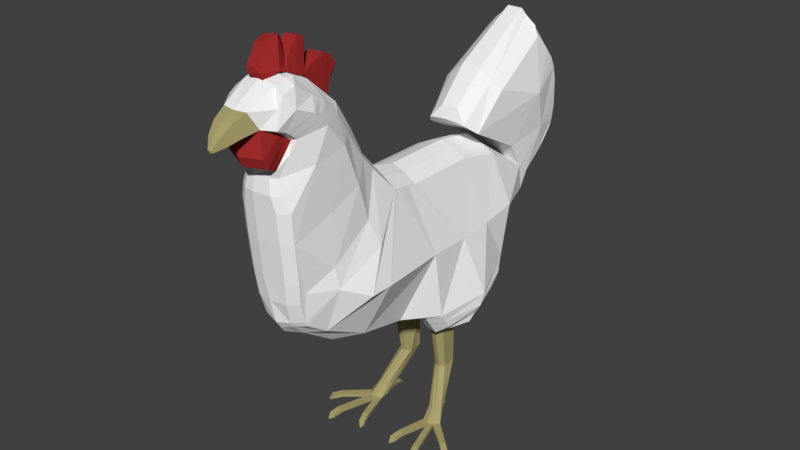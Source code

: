 # Source: chicken_model_white_FIXED.blend  (saved by Blender 2.79.0; exported with 4.5.12 LTS)
import bpy
from mathutils import Matrix  # noqa: F401  (used for matrix-valued properties, if any)

bpy.ops.wm.read_factory_settings(use_empty=True)
scene = bpy.context.scene
scene.name = 'Scene'

# ---- collections
col_collection_1 = bpy.data.collections.new('Collection 1'); scene.collection.children.link(col_collection_1)

# ---- materials (node trees are filled in below, after node groups)
mat_material_001 = bpy.data.materials.new('Material.001')
mat_material_001.alpha_threshold = 0.0
mat_material_001.use_transparent_shadow = False
mat_material_001.diffuse_color = (0.9054, 0.9054, 0.9054, 1.0)
mat_material_001.roughness = 0.5
mat_beak_and_legs = bpy.data.materials.new('beak and legs')
mat_beak_and_legs.alpha_threshold = 0.0
mat_beak_and_legs.use_transparent_shadow = False
mat_beak_and_legs.diffuse_color = (0.4116, 0.3663, 0.1611, 1.0)
mat_beak_and_legs.roughness = 0.5
mat_red_001 = bpy.data.materials.new('red.001')
mat_red_001.alpha_threshold = 0.0
mat_red_001.use_transparent_shadow = False
mat_red_001.diffuse_color = (0.3763, 0.02719, 0.02811, 1.0)
mat_red_001.roughness = 0.5

# ---- material node trees

# ---- world
world_world = bpy.data.worlds.new('World'); scene.world = world_world
world_world.color = (0.05088, 0.05088, 0.05088)
world_world.use_sun_shadow = False
world_world.sun_shadow_jitter_overblur = 0.0
world_world.cycles.sampling_method = 'MANUAL'

# ---- meshes
me_plane = bpy.data.meshes.new('Plane')
me_plane.from_pydata([(-2.836, -1.916, -0.6166), (-2.453, -0.1051, -0.7556), (2.364, -8.93, -2.359), (-2.453, 4.158, -0.753), (-1.996, 6.58, -0.5953), (-4.071, -9.045, -0.8073), (-2.595, -0.686, -0.7469), (5.651, 0.2367, -0.8791), (-4.037, 4.68, -1.272), (-0.309, 9.304, -0.5572), (-6.041, 6.853, -1.084), (-7.425, 11.69, -2.432), (-6.224, 12.37, -0.9215), (-3.183, 13.09, -1.614), (-3.183, 13.11, -2.432), (-1.079, 11.93, -0.8956), (0.6014, 10.35, -1.039), (-0.2322, 11.18, -0.9472), (-0.2322, 11.35, -1.627), (0.6014, 10.53, -1.65), (-1.939, 12.61, -0.898), (-1.939, 12.78, -1.621), (-1.079, 12.1, -1.619), (-3.183, 12.91, -0.9014), (-4.81, 12.84, -0.909), (-4.81, 13.01, -1.606), (-7.425, 11.49, -1.007), (-7.425, 11.67, -1.64), (-6.224, 12.54, -1.609), (-8.263, 11.12, -1.676), (-8.501, 11.02, -1.676), (-8.263, 11.06, -1.386), (-6.224, 12.47, -1.266), (-7.425, 11.6, -1.322), (-6.825, 12.1, -1.617), (-6.825, 11.93, -0.9463), (-1.509, 11.89, -0.5092), (-8.501, 11.04, -1.965), (-6.825, 12.13, -1.952), (-3.997, 13.07, -1.954), (-3.997, 12.5, -0.5096), (1.265, 9.627, -0.6331), (-4.82, 4.89, -2.935), (-6.681, 6.807, -3.027), (-9.122, 10.83, -2.898), (-8.026, 11.16, -1.375), (-2.836, -1.916, -4.25), (1.51, -5.092, -5.504), (-2.453, -0.1, -4.056), (1.47, 2.699, -5.287), (-2.453, 4.158, -4.057), (-1.996, 6.58, -4.225), (1.324, 4.79, -5.287), (1.265, 9.627, -4.23), (0.7378, -6.37, -5.071), (3.188, -6.996, -4.076), (-6.143, -7.594, -4.32), (-2.78, -1.618, -4.208), (1.482, -3.786, -5.539), (1.47, 0.1886, -5.287), (-2.595, -0.6798, -4.073), (5.45, 0.6799, -5.071), (1.025, 6.994, -5.287), (2.507, 8.574, -4.133), (4.573, -4.321, -4.199), (3.979, 6.304, -5.296), (5.317, -1.278, -4.056), (-0.307, 9.304, -4.306), (4.923, 3.474, -5.92), (-5.123, -3.932, -3.957), (-3.349, -6.657, -4.328), (-0.4552, -6.44, -4.853), (-4.32, -3.163, -3.869), (0.5083, -8.033, -4.361), (2.156, -8.282, -3.879), (-6.921, -5.086, -4.011), (-0.6733, -3.871, -5.013), (-4.208, -4.885, -4.499), (-2.102, -4.273, -4.521), (-6.54, -5.784, -4.499), (-5.757, -9.149, -3.526), (-2.386, -8.933, -4.056), (7.439, 2.117, -4.078), (7.414, 2.612, -4.078), (7.376, 3.142, -4.078), (-7.556, -8.347, -3.967), (-7.982, -5.705, -3.981), (-7.927, -6.9, -4.499), (-8.06, -9.013, -3.92), (-8.754, -7.705, -4.499), (-8.894, -6.547, -3.989), (-8.292, -9.549, -3.932), (-9.153, -8.719, -4.205), (-1.811, 8.45, -4.264), (-2.369, 11.01, -4.538), (-0.649, 11.21, -4.291), (-3.489, 5.317, -4.112), (-4.632, 10.28, -4.766), (-5.584, 7.132, -4.336), (-5.624, 12.26, -4.363), (-7.707, 10.68, -4.142), (-5.624, 12.84, -2.915), (-2.369, 12.39, -4.366), (-8.026, 11.25, -2.899), (-2.369, 12.97, -2.884), (-0.649, 11.79, -2.882), (1.018, 10.14, -2.917), (-5.624, 12.75, -1.258), (-6.825, 11.55, -0.5825), (-8.739, 10.91, -2.609), (0.1846, 10.39, -4.176), (-6.825, 11.55, -4.281), (-5.624, 12.75, -3.605), (-8.026, 11.16, -3.489), (0.1846, 10.39, -0.6878), (1.018, 10.14, -1.946), (-3.997, 12.5, -4.354), (-1.509, 11.89, -4.354), (-8.739, 10.91, -3.188), (-2.369, 12.87, -3.603), (-0.649, 11.79, -1.981), (1.324, 4.79, 0.423), (-2.369, 12.97, -1.979), (-3.997, 13.07, -2.909), (-6.825, 12.13, -2.912), (-8.501, 11.04, -2.898), (-0.649, 11.69, -3.598), (1.018, 10.05, -3.538), (-8.026, 11.25, -1.964), (-6.681, 6.807, -1.836), (0.1846, 10.96, -2.896), (-1.509, 12.47, -2.877), (-2.369, 12.39, -0.4978), (-5.624, 12.84, -1.949), (0.1846, 10.87, -3.555), (-1.509, 12.37, -3.611), (-7.707, 10.68, -0.7214), (-3.997, 12.98, -3.603), (-5.624, 12.26, -0.5003), (-6.825, 12.04, -3.583), (-5.584, 7.132, -0.5274), (-4.632, 10.28, -0.09769), (-2.369, 12.97, -2.432), (-0.2322, 10.8, -4.24), (-7.425, 11.11, -4.185), (-5.624, 12.64, -3.955), (-8.026, 11.06, -3.784), (-3.5, 5.317, -0.7515), (-0.649, 11.21, -0.572), (-4.81, 12.46, -4.371), (-1.939, 12.23, -4.358), (-2.369, 12.77, -3.965), (-2.369, 11.01, -0.3254), (-1.939, 12.81, -2.432), (-1.818, 8.45, -0.599), (-3.183, 13.11, -2.895), (-7.425, 11.69, -2.906), (-8.739, 10.93, -2.898), (-0.649, 11.59, -3.947), (1.018, 9.942, -3.854), (-9.171, -8.692, -0.5217), (-4.823, 4.89, -1.929), (-0.2322, 11.38, -2.889), (-1.939, 12.81, -2.881), (-8.292, -9.549, -0.9034), (-9.394, -7.309, -0.8768), (-1.509, 12.47, -2.432), (0.6014, 9.973, -4.157), (-6.224, 11.99, -4.333), (-5.624, 12.82, -3.259), (-8.026, 11.23, -3.194), (-8.894, -6.547, -0.8743), (-8.754, -7.705, -0.3645), (-3.183, 12.53, -4.369), (-1.079, 11.55, -4.33), (-8.263, 10.95, -3.769), (-2.369, 12.94, -3.243), (-8.06, -9.013, -0.8914), (1.47, 2.699, 0.423), (-7.927, -6.9, -0.3645), (-4.81, 13.04, -2.914), (-6.224, 12.56, -2.914), (-8.263, 11.15, -2.898), (-0.649, 11.76, -3.242), (1.018, 10.12, -3.227), (-7.982, -5.705, -0.883), (0.6014, 10.55, -2.9), (-1.079, 12.13, -2.877), (-7.556, -8.347, -0.8963), (-2.386, -8.933, -0.8073), (-5.757, -9.149, -1.378), (-6.54, -5.784, -0.3645), (-2.102, -4.273, -0.3425), (0.1846, 10.77, -3.874), (0.1846, 10.94, -3.227), (-0.2322, 11.28, -3.58), (0.6014, 10.46, -3.522), (-1.509, 12.27, -3.974), (-1.509, 12.44, -3.245), (-1.939, 12.71, -3.604), (-1.079, 12.03, -3.609), (-1.079, 12.13, -2.432), (1.51, -5.092, 0.6407), (-9.122, 10.83, -1.965), (-4.208, -4.885, -0.3645), (-0.6732, -3.871, 0.1493), (-6.921, -5.086, -0.8523), (2.156, -8.282, -0.9847), (-3.183, 13.02, -3.605), (-4.81, 12.94, -3.604), (-3.997, 12.88, -3.953), (-3.997, 13.05, -3.255), (0.5083, -8.28, -0.8859), (-4.32, -3.163, -0.9945), (-0.4552, -6.687, -0.3934), (-3.349, -6.657, -0.5357), (-6.825, 11.93, -3.917), (-6.825, 12.1, -3.247), (-7.425, 11.6, -3.541), (-6.224, 12.47, -3.598), (-8.263, 11.06, -3.478), (-8.501, 11.02, -3.188), (-8.263, 11.12, -3.188), (-6.224, 12.54, -3.255), (-7.425, 11.67, -3.224), (-7.425, 11.49, -3.856), (-5.123, -3.932, -0.9068), (4.923, 3.474, 1.382), (-0.649, 11.79, -2.432), (-4.81, 13.01, -3.257), (-4.81, 12.84, -3.955), (-3.183, 12.91, -3.962), (5.317, -1.278, -0.8073), (3.979, 6.304, 0.4368), (4.573, -4.321, -0.6642), (-1.079, 12.1, -3.244), (-1.939, 12.78, -3.243), (-1.939, 12.61, -3.965), (0.6014, 10.53, -3.213), (-0.2322, 11.35, -3.237), (-0.2322, 11.18, -3.916), (2.507, 8.574, -0.7301), (1.025, 6.994, 0.423), (5.45, 0.6799, 0.5331), (-0.2322, 11.38, -2.432), (1.47, 0.1886, 0.423), (1.482, -3.786, 0.6757), (-2.768, -1.639, -0.6309), (-6.143, -7.594, -0.5431), (0.6014, 10.35, -3.825), (-1.079, 11.93, -3.968), (3.188, -6.996, -0.7879), (-3.183, 13.09, -3.249), (0.7378, -6.656, -0.1666), (-6.224, 12.37, -3.942), (-6.041, 6.853, -3.779), (-4.028, 4.68, -3.592), (-2.369, 12.87, -1.26), (-8.739, 10.91, -1.676), (-3.997, 13.05, -1.608), (-3.997, 12.88, -0.9103), (-4.81, 12.94, -1.26), (-3.183, 13.02, -1.259), (-1.079, 12.03, -1.255), (-1.939, 12.71, -1.26), (7.448, 1.898, -3.375), (5.651, 0.2367, -3.659), (-1.509, 12.44, -1.619), (5.45, -0.8376, -3.244), (-4.071, -9.045, -4.056), (6.46, 1.325, -5.071), (0.1846, 10.96, -2.432), (-0.1667, -8.707, -4.042), (-5.757, -9.408, -3.132), (-2.386, -9.337, -3.477), (-0.1471, -9.112, -3.464), (0.6014, 10.55, -2.432), (-1.509, 12.27, -0.8899), (0.6014, 10.46, -1.341), (-0.2322, 11.28, -1.283), (0.1846, 10.94, -1.636), (0.1846, 10.77, -0.9895), (-1.079, 12.13, -1.986), (7.446, 1.829, -3.726), (5.543, 0.1007, -4.365), (0.6014, 10.55, -1.963), (5.317, -2.796, -3.244), (4.573, -5.839, -3.315), (3.188, -7.866, -3.254), (-3.229, -8.989, -4.056), (6.956, 1.649, -4.628), (2.243, -8.687, -3.275), (-1.298, -8.82, -4.056), (1.018, 10.14, -2.432), (-3.487, -1.426, -2.419), (1.018, 10.12, -1.637), (-0.649, 11.76, -1.622), (-8.263, 11.15, -1.965), (-6.224, 12.56, -1.95), (-4.81, 13.04, -1.949), (-2.369, 12.94, -1.621), (-8.263, 10.95, -1.095), (-1.079, 11.55, -0.5335), (-3.183, 12.53, -0.4948), (-8.026, 11.23, -1.67), (4.573, -5.839, -1.548), (5.317, -2.796, -1.62), (5.45, -0.8376, -1.62), (2.418, -8.155, -3.884), (-4.914, -9.216, -3.739), (5.967, 1.002, -5.071), (-5.624, 12.82, -1.605), (-6.224, 11.99, -0.5309), (0.6014, 9.973, -0.706), (0.9996, -8.594, -3.936), (-1.939, 12.81, -1.982), (-0.2322, 11.38, -1.974), (6.503, 0.7464, -4.365), (1.018, 9.942, -1.01), (6.992, 1.208, -3.659), (6.075, 0.5606, -3.659), (-0.649, 11.59, -0.9163), (-8.739, 10.93, -1.965), (1.056, -8.999, -3.354), (-3.557, -1.707, -2.433), (-7.425, 11.69, -1.958), (-3.275, -0.5395, -2.41), (-4.071, -9.45, -3.477), (-3.183, 13.11, -1.969), (-2.716, 6.58, -2.41), (-0.7915, 9.304, -2.432), (-2.369, 12.77, -0.8987), (2.507, -8.54, -3.26), (-1.939, 12.23, -0.5057), (-4.81, 12.46, -0.4927), (-8.026, 11.06, -1.079), (-5.624, 12.64, -0.9081), (-7.425, 11.11, -0.6782), (-0.2322, 10.8, -0.6239), (-3.229, -9.394, -3.477), (-1.294, -9.224, -3.477), (-6.825, 12.04, -1.281), (-3.997, 12.98, -1.26), (-1.509, 12.37, -1.253), (0.1846, 10.87, -1.309), (-1.509, 12.47, -1.987), (0.1846, 10.96, -1.967), (1.018, 10.05, -1.326), (-0.649, 11.69, -1.266), (6.982, 1.07, -4.365), (6.037, 0.4227, -4.365), (-3.129, 0.002117, -2.406), (-4.914, -9.538, -3.275), (-3.129, 4.158, -2.405), (-0.1667, -8.707, -0.8213), (-5.757, -9.475, -2.635), (-2.386, -9.443, -2.72), (-0.142, -9.217, -2.751), (-4.071, -9.555, -2.72), (5.543, 0.1007, -0.173), (3.188, -7.866, -1.61), (5.45, -0.685, -2.432), (5.317, -2.643, -2.432), (-3.229, -8.989, -0.8073), (2.243, -8.687, -1.588), (-1.298, -8.82, -0.8073), (-5.757, -9.408, -1.773), (-2.386, -9.337, -1.386), (4.573, -5.686, -2.432), (3.188, -8.361, -2.432), (2.788, -8.654, -2.324), (2.418, -8.155, -0.9798), (-4.914, -9.216, -1.148), (0.9996, -8.594, -0.9277), (1.077, -9.104, -2.526), (-1.294, -9.33, -2.72), (-0.1471, -9.112, -1.4), (-4.071, -9.45, -1.386), (-3.229, -9.499, -2.72), (-4.914, -9.622, -2.673), (-3.229, -9.394, -1.386), (-1.294, -9.224, -1.386), (1.056, -8.999, -1.51), (-4.914, -9.538, -1.612), (2.507, -8.54, -1.603), (-8.026, 11.25, -2.432), (-6.825, 12.13, -2.432), (-6.224, 12.56, -2.432), (-5.624, 12.84, -2.432), (-4.81, 13.04, -2.432), (-3.997, 13.07, -2.432), (-8.263, 11.15, -2.432), (-8.501, 11.04, -2.432), (-8.739, 10.93, -2.432), (-9.122, 10.83, -2.432), (-6.681, 6.807, -2.432), (-4.834, 4.89, -2.432), (-4.139, 4.68, -2.432), (-3.693, 5.317, -2.432), (-1.997, 8.45, -2.432), (-4.263, -2.35, -2.432), (-5.172, -3.315, -2.432), (-5.034, -3.386, -1.455), (-3.985, -2.414, -1.511), (-4.113, 4.68, -1.852), (-2.369, 12.97, -2.205), (-3.211, -1.491, -1.525), (-3.281, -1.769, -1.525), (-3.013, -0.582, -1.578), (-2.44, 6.58, -1.503), (-0.5863, 9.304, -1.494), (-2.868, -0.0294, -1.581), (-2.868, 4.158, -1.579), (1.018, 10.14, -2.189), (0.6014, 10.55, -2.197), (0.1846, 10.96, -2.199), (-0.2322, 11.38, -2.203), (-0.649, 11.79, -2.206), (-1.079, 12.13, -2.209), (-1.509, 12.47, -2.209), (-1.939, 12.81, -2.207), (-3.183, 13.11, -2.2), (-7.425, 11.69, -2.195), (-8.026, 11.25, -2.198), (-6.825, 12.13, -2.192), (-6.224, 12.56, -2.191), (-5.624, 12.84, -2.19), (-4.81, 13.04, -2.19), (-3.997, 13.07, -2.193), (-8.263, 11.15, -2.199), (-8.501, 11.04, -2.199), (-8.739, 10.93, -2.199), (-9.122, 10.83, -2.199), (-6.681, 6.807, -2.134), (-4.832, 4.89, -2.18), (-3.641, 5.317, -1.592), (-1.947, 8.45, -1.515), (-2.868, 4.158, -3.231), (-2.868, -0.02603, -3.231), (-0.5843, 9.304, -3.369), (-2.44, 6.58, -3.317), (-3.013, -0.578, -3.241), (-3.281, -1.769, -3.342), (-1.942, 8.45, -3.348), (-3.634, 5.317, -3.272), (-4.83, 4.89, -2.683), (-6.681, 6.807, -2.73), (-9.122, 10.83, -2.665), (-8.739, 10.93, -2.665), (-8.501, 11.04, -2.665), (-8.263, 11.15, -2.665), (-3.997, 13.07, -2.671), (-4.81, 13.04, -2.673), (-5.624, 12.84, -2.673), (-6.224, 12.56, -2.673), (-6.825, 12.13, -2.672), (-8.026, 11.25, -2.665), (-7.425, 11.69, -2.669), (-3.183, 13.11, -2.663), (-1.939, 12.81, -2.657), (-1.509, 12.47, -2.654), (-1.079, 12.13, -2.654), (-0.649, 11.79, -2.657), (-0.2322, 11.38, -2.661), (0.1846, 10.96, -2.664), (0.6014, 10.55, -2.666), (1.018, 10.14, -2.674), (-3.216, -1.48, -3.314), (-2.369, 12.97, -2.658), (-4.108, 4.68, -3.012), (-3.985, -2.414, -3.353), (-5.034, -3.386, -3.409), (5.66, 5.167, -5.184), (4.228, 6.304, -2.594), (4.82, 5.736, -5.24), (4.117, 6.447, -0.6363), (6.501, 4.599, -4.92), (4.117, 6.457, -4.291), (7.376, 3.246, -3.751), (5.66, 5.376, -4.47), (6.501, 4.807, -4.442), (4.82, 5.944, -4.498), (7.376, 3.142, -3.338), (5.66, 5.167, -3.614), (6.501, 4.599, -3.6), (1.514, 9.627, -2.432), (2.756, 9.07, -2.432), (1.157, 9.766, -4.065), (1.144, 9.781, -0.8171), (1.404, 9.627, -1.532), (2.645, 8.86, -1.505), (1.404, 9.627, -3.331), (2.645, 8.86, -3.359), (-7.179, -4.425, -2.428), (-8.453, -5.369, -2.428), (-9.933, -6.822, -2.424), (-10.37, -7.862, -2.424), (-8.404, -5.398, -1.264), (-9.883, -6.956, -1.498), (-10.31, -7.866, -1.5), (-6.803, -4.463, -1.24), (-6.803, -4.463, -3.625), (-8.404, -5.398, -3.602), (-9.883, -6.836, -3.357), (-10.31, -7.866, -3.356), (-9.85, -9.14, -0.8794), (-9.246, -9.391, -1.011), (-10.06, -8.353, -0.9067), (-6.817, -8.694, -1.103), (-9.273, -9.423, -4.047), (-6.811, -8.685, -3.786), (-9.394, -7.309, -3.987), (-9.612, -9.13, -3.913), (-9.788, -8.353, -3.963), (-6.142, -9.569, -2.444), (-6.19, -9.28, -3.524), (-9.265, -10.51, -1.749), (-9.257, -10.63, -2.458), (-9.265, -10.51, -3.171), (-10.16, -9.036, -1.43), (-10.36, -9.043, -2.354), (-10.16, -9.036, -3.287), (-10.3, -8.31, -1.5), (-10.51, -8.31, -2.424), (-10.3, -8.31, -3.356), (-7.401, -8.374, -1.282), (-7.383, -8.806, -2.428), (-7.401, -8.374, -3.583), (-7.956, -9.066, -1.25), (-7.956, -9.066, -3.551), (-8.369, -10.04, -1.48), (-8.369, -10.04, -3.364), (-6.195, -9.287, -1.372), (-7.808, -8.68, -3.944), (-8.34, -7.303, -4.499), (-9.144, -6.928, -0.8755), (-8.34, -7.303, -0.3645), (-7.808, -8.68, -0.8938), (-10.15, -7.402, -2.424), (-10.1, -7.411, -1.499), (-10.1, -7.411, -3.357), (-9.144, -6.928, -3.988), (-7.678, -8.72, -3.567), (-7.678, -8.72, -1.266), (-8.21, -5.915, -3.983), (-8.438, -6.126, -3.985), (-8.666, -6.336, -3.987), (-8.21, -5.915, -0.8808), (-8.438, -6.126, -0.8786), (-8.666, -6.336, -0.8765), (-8.823, -5.762, -2.427), (-9.193, -6.156, -2.426), (-9.563, -6.55, -2.425), (-8.774, -5.788, -1.322), (-9.144, -6.177, -1.381), (-9.514, -6.567, -1.44), (-8.774, -5.788, -3.541), (-9.144, -6.177, -3.48), (-9.514, -6.567, -3.419), (7.379, 3.21, -3.023), (7.417, 2.681, -2.628), (7.441, 2.186, -3.023), (6.504, 4.667, -3.284), (5.663, 5.236, -3.299), (4.82, 5.736, -3.628), (4.822, 5.804, -3.313), (6.985, 1.496, -3.307), (6.522, 0.8845, -3.659), (6.515, 1.173, -3.307), (6.068, 0.8486, -3.307), (5.644, 0.5247, -3.307), (5.651, 0.2367, -3.209), (5.651, 0.2367, -1.749), (6.624, 3.875, -2.694), (6.745, 3.082, -2.452), (6.865, 2.289, -2.705), (5.876, 4.22, -2.704), (6.089, 3.204, -2.459), (6.302, 2.188, -2.708), (5.134, 4.565, -2.715), (5.445, 3.326, -2.466), (5.757, 2.088, -2.712), (4.397, 4.911, -2.704), (4.813, 3.449, -2.473), (5.229, 1.987, -2.715), (6.705, 2.857, -5.38), (6.133, 3.055, -5.6), (5.648, 3.223, -5.841), (7.439, 2.117, -0.46), (7.414, 2.612, -0.46), (7.376, 3.142, -0.46), (7.448, 1.898, -1.163), (6.46, 1.325, 0.5331), (7.446, 1.829, -0.8117), (6.956, 1.649, 0.08991), (5.967, 1.002, 0.5331), (6.503, 0.7464, -0.173), (6.992, 1.208, -0.8791), (6.075, 0.5606, -0.8791), (6.982, 1.07, -0.173), (6.037, 0.4227, -0.173), (5.66, 5.167, 0.6454), (4.82, 5.736, 0.7016), (6.501, 4.599, 0.3817), (7.376, 3.246, -0.7875), (5.66, 5.376, -0.0682), (6.501, 4.807, -0.09628), (4.82, 5.944, -0.04012), (7.376, 3.142, -1.2), (5.66, 5.167, -0.9246), (6.501, 4.599, -0.9386), (7.379, 3.21, -1.515), (7.417, 2.681, -1.91), (7.441, 2.186, -1.515), (6.504, 4.667, -1.254), (5.663, 5.236, -1.24), (4.82, 5.736, -0.9106), (4.822, 5.804, -1.226), (6.985, 1.496, -1.231), (6.522, 0.8845, -0.8791), (6.515, 1.173, -1.231), (6.068, 0.8486, -1.231), (5.644, 0.5247, -1.231), (6.624, 3.875, -1.845), (6.745, 3.082, -2.086), (6.865, 2.289, -1.833), (5.876, 4.22, -1.834), (6.089, 3.204, -2.079), (6.302, 2.188, -1.83), (5.134, 4.565, -1.824), (5.445, 3.326, -2.072), (5.757, 2.088, -1.826), (4.397, 4.911, -1.834), (4.813, 3.449, -2.065), (5.229, 1.987, -1.823), (6.705, 2.857, 0.8417), (6.133, 3.055, 1.062), (5.648, 3.223, 1.303), (-7.298, -8.468, -0.9685), (-8.069, -10.41, -2.418), (-8.884, -11.28, -1.898), (-8.878, -11.38, -2.452), (-8.884, -11.28, -3.01), (-8.185, -10.92, -1.688), (-8.179, -11.2, -2.421), (-8.185, -10.92, -3.16), (-8.376, -11.83, -2.088), (-8.372, -11.89, -2.446), (-8.376, -11.83, -2.806), (-7.924, -11.59, -1.952), (-7.921, -11.77, -2.426), (-7.924, -11.59, -2.903), (-7.841, -12.17, -2.34), (-7.84, -12.18, -2.438), (-7.841, -12.17, -2.538), (-7.716, -12.1, -2.302), (-7.715, -12.15, -2.433), (-7.716, -12.1, -2.564), (12.94, 1.429, -4.598), (12.92, 1.523, -4.411), (12.98, 0.5353, -4.294), (12.98, 0.5725, -4.65), (12.92, 1.524, -4.265), (12.92, 1.505, -4.103), (10.2, 2.547, -3.955), (10.18, 2.926, -3.955), (10.21, 2.326, -3.686), (10.15, 3.332, -3.955), (10.15, 3.412, -3.704), (10.15, 3.464, -3.412), (10.21, 2.379, -3.416), (12.92, 1.42, -3.976), (12.94, 1.256, -3.864), (10.2, 2.599, -3.147), (10.18, 2.979, -3.147), (10.15, 3.385, -3.147), (12.98, -1.648, -4.962), (12.98, -1.611, -5.318), (13.15, -2.183, -5.126), (13.15, -2.146, -5.482), (13.2, 0.5353, -4.294), (13.2, 0.5725, -4.65), (13.2, -1.648, -4.962), (13.2, -1.611, -5.318), (13.37, -2.183, -5.126), (13.36, -2.146, -5.482), (13.42, -2.386, -5.331), (13.42, -2.377, -5.415), (13.47, -2.386, -5.331), (13.47, -2.377, -5.415), (12.98, -0.5045, -5.981), (12.98, -0.2743, -6.256), (13.15, -0.8564, -6.416), (13.14, -0.6262, -6.691), (13.2, -0.5045, -5.981), (13.2, -0.2743, -6.256), (13.36, -0.8564, -6.416), (13.36, -0.6262, -6.691), (13.41, -0.9097, -6.7), (13.41, -0.8558, -6.764), (13.47, -0.9097, -6.7), (13.46, -0.8558, -6.764), (12.97, 0.9508, -4.902), (13.2, 0.802, -4.923), (12.98, -1.102, -3.793), (12.98, -1.066, -3.437), (13.15, -1.638, -3.63), (13.15, -1.601, -3.273), (13.2, -1.102, -3.793), (13.2, -1.066, -3.437), (13.37, -1.638, -3.63), (13.36, -1.601, -3.273), (13.42, -1.841, -3.425), (13.42, -1.832, -3.341), (13.47, -1.841, -3.425), (13.47, -1.832, -3.341), (12.98, 0.7078, -3.873), (13.2, 0.5728, -3.939), (12.31, 1.39, -4.619), (12.49, 1.857, -4.4), (12.29, 1.735, -4.513), (12.31, 1.114, -4.435), (12.49, 1.859, -4.197), (12.49, 1.832, -3.97), (12.32, 1.087, -4.175), (12.31, 1.213, -3.868), (12.29, 1.558, -3.762), (12.49, 1.713, -3.793), (12.81, 2.28, -4.122), (12.81, 2.281, -4.045), (12.81, 2.271, -3.959), (12.58, 2.457, -4.116), (12.81, 2.226, -3.892), (12.58, 2.458, -4.009), (12.59, 2.444, -3.888), (12.59, 2.381, -3.795), (12.83, 2.537, -3.994), (12.83, 2.537, -3.958), (12.83, 2.532, -3.918), (12.72, 2.619, -3.992), (12.83, 2.511, -3.887), (12.72, 2.62, -3.942), (12.72, 2.613, -3.885), (12.72, 2.584, -3.842), (12.91, 2.693, -3.92), (12.91, 2.693, -3.907), (12.91, 2.692, -3.893), (12.87, 2.723, -3.919), (12.91, 2.684, -3.881), (12.87, 2.723, -3.901), (12.87, 2.721, -3.881), (12.87, 2.71, -3.865), (12.94, 1.429, 0.05985), (12.92, 1.523, -0.1276), (12.98, 0.5353, -0.2446), (12.98, 0.5725, 0.1118), (12.92, 1.524, -0.2728), (12.92, 1.505, -0.4356), (10.2, 2.547, -0.583), (10.18, 2.926, -0.583), (10.21, 2.326, -0.8524), (10.15, 3.332, -0.583), (10.15, 3.412, -0.8338), (10.15, 3.464, -1.126), (10.21, 2.379, -1.122), (12.92, 1.42, -0.5625), (12.94, 1.256, -0.6739), (12.98, 0.7078, -0.6652), (10.2, 2.599, -1.391), (10.18, 2.979, -1.391), (10.15, 3.385, -1.391), (12.98, -1.648, 0.4238), (12.98, -1.611, 0.7802), (13.15, -2.183, 0.5877), (13.15, -2.146, 0.9441), (13.2, 0.5353, -0.2446), (13.2, 0.5725, 0.1118), (13.2, -1.648, 0.4238), (13.2, -1.611, 0.7802), (13.37, -2.183, 0.5877), (13.36, -2.146, 0.9441), (13.42, -2.386, 0.7931), (13.42, -2.377, 0.8764), (13.47, -2.386, 0.7931), (13.47, -2.377, 0.8764), (12.98, -0.5045, 1.443), (12.98, -0.2743, 1.718), (13.15, -0.8564, 1.878), (13.14, -0.6262, 2.153), (13.2, -0.5045, 1.443), (13.2, -0.2743, 1.718), (13.36, -0.8564, 1.878), (13.36, -0.6262, 2.153), (13.41, -0.9097, 2.162), (13.41, -0.8558, 2.226), (13.47, -0.9097, 2.162), (13.46, -0.8558, 2.226), (12.97, 0.9508, 0.3637), (13.2, 0.802, 0.3845), (12.98, -1.102, -0.7449), (12.98, -1.066, -1.101), (13.15, -1.638, -0.9084), (13.15, -1.601, -1.265), (13.2, -1.102, -0.7449), (13.2, -1.066, -1.101), (13.37, -1.638, -0.9084), (13.36, -1.601, -1.265), (13.42, -1.841, -1.114), (13.42, -1.832, -1.197), (13.47, -1.841, -1.114), (13.47, -1.832, -1.197), (13.2, 0.5728, -0.5991), (12.31, 1.39, 0.08075), (12.49, 1.857, -0.1387), (12.29, 1.735, -0.02499), (12.31, 1.114, -0.1031), (12.49, 1.859, -0.3413), (12.49, 1.832, -0.5686), (12.32, 1.087, -0.3633), (12.31, 1.213, -0.6702), (12.29, 1.558, -0.776), (12.49, 1.713, -0.7456), (12.81, 2.28, -0.4164), (12.81, 2.281, -0.4933), (12.81, 2.271, -0.5795), (12.58, 2.457, -0.4223), (12.81, 2.226, -0.6466), (12.58, 2.458, -0.5296), (12.59, 2.444, -0.6499), (12.59, 2.381, -0.7436), (12.83, 2.537, -0.5439), (12.83, 2.537, -0.5797), (12.83, 2.532, -0.6199), (12.72, 2.619, -0.5466), (12.83, 2.511, -0.6512), (12.72, 2.62, -0.5967), (12.72, 2.613, -0.6528), (12.72, 2.584, -0.6965), (12.91, 2.693, -0.6184), (12.91, 2.693, -0.6312), (12.91, 2.692, -0.6456), (12.87, 2.723, -0.6193), (12.91, 2.684, -0.6568), (12.87, 2.723, -0.6373), (12.87, 2.721, -0.6574), (12.87, 2.71, -0.673), (-8.453, -5.369, -1.865), (-9.933, -6.822, -1.861), (-10.37, -7.862, -1.861), (-8.404, -5.398, -3.039), (-9.883, -6.836, -2.794), (-10.31, -7.866, -2.792), (-10.12, -9.043, -2.106), (-10.16, -9.036, -2.723), (-10.51, -8.31, -1.861), (-10.3, -8.31, -2.792), (-7.943, -9.506, -2.395), (-6.521, -9.972, -1.19), (-6.509, -10.41, -2.336), (-6.72, -9.972, -3.491), (-7.072, -10.19, -1.209), (-7.063, -10.64, -2.355), (-7.072, -10.19, -3.51), (-10.86, -9.352, -2.365), (-10.75, -9.348, -2.877), (-11.88, -8.62, -2.365), (-11.73, -8.62, -3.017), (-11.7, -7.583, -2.867), (-11.73, -7.581, -2.423), (-12.13, -8.028, -2.18), (-11.92, -8.028, -3.111), (-11.05, -6.435, -2.746), (-11.08, -6.426, -2.158), (-11.76, -6.972, -2.857), (-11.81, -6.968, -2.045), (-9.227, -4.644, -2.844), (-9.251, -4.63, -2.261), (-10.48, -5.753, -2.895), (-10.53, -5.74, -1.962), (-10.46, -9.319, -2.8), (-10.61, -9.325, -2.078), (-10.15, -7.402, -1.861), (-10.1, -7.411, -2.793), (-6.358, -9.629, -1.281), (-6.455, -9.626, -3.508), (-6.325, -9.99, -2.39), (-11.72, -6.567, -2.045), (-11.67, -6.575, -2.858), (-10.17, -6.72, -2.787), (-10.97, -7.616, -2.905), (-11.02, -7.612, -2.032), (-10.21, -6.708, -1.912), (-10.45, -7.259, -1.912), (-10.4, -7.267, -2.786), (-10.76, -7.774, -2.817), (-10.81, -7.771, -2.043), (-8.652, -5.248, -1.887), (-8.603, -5.277, -3.061), (-10.08, -6.693, -2.816), (-10.13, -6.68, -1.883), (-8.823, -5.762, -1.864), (-9.193, -6.156, -1.863), (-9.563, -6.55, -1.862), (-8.774, -5.788, -2.977), (-9.144, -6.177, -2.916), (-9.514, -6.567, -2.855), (-9.89, -4.559, -1.965), (-10.46, -4.953, -1.964), (-10.63, -5.346, -1.963), (-9.84, -4.584, -3.078), (-10.41, -4.974, -3.017), (-10.58, -5.363, -2.956), (-9.762, -6.287, -1.884), (-9.392, -5.893, -1.885), (-9.022, -5.499, -1.886), (-8.973, -5.525, -2.999), (-9.343, -5.914, -2.938), (-9.713, -6.304, -2.877), (-8.987, -5.042, -2.262), (-10.28, -6.223, -2.855), (-8.966, -5.054, -2.764), (-10.33, -6.21, -1.922), (-9.456, -5.029, -1.925), (-9.925, -5.423, -1.924), (-10.2, -5.816, -1.923), (-10.15, -5.834, -2.917), (-9.876, -5.444, -2.978), (-9.407, -5.054, -3.039)], [], [(370, 384, 364, 2), (379, 383, 366, 355), (358, 377, 383, 379), (377, 5, 372, 383), (376, 382, 373, 354), (357, 374, 382, 376), (374, 2, 364, 382), (367, 381, 365, 189), (356, 375, 381, 367), (332, 291, 74, 308), (375, 357, 376, 381), (378, 380, 377, 358), (356, 367, 380, 378), (367, 189, 363, 380), (60, 48, 49, 59), (48, 50, 49), (50, 51, 52, 49), (47, 54, 76, 46), (47, 55, 54), (46, 57, 58, 47), (57, 60, 59, 58), (49, 61, 59), (58, 64, 55, 47), (59, 66, 64, 58), (59, 61, 66), (49, 52, 68, 61), (52, 62, 65, 68), (62, 63, 65), (62, 53, 63), (52, 51, 62), (62, 51, 67, 53), (78, 77, 69, 72), (76, 78, 72, 46), (55, 308, 74, 73, 54), (54, 73, 71), (71, 73, 81, 70), (54, 71, 78, 76), (71, 70, 77, 78), (77, 79, 75, 69), (70, 56, 79, 77), (70, 81, 289, 269, 309, 80, 56), (68, 587, 310, 61), (65, 474, 587, 68), (56, 85, 87, 79), (79, 87, 86, 75), (56, 510, 85), (533, 88, 89, 534), (534, 541, 90, 87), (87, 90, 546, 545, 544, 86), (88, 91, 92, 89), (89, 92, 511), (73, 74, 314, 272, 292, 81), (67, 94, 95, 143, 110, 167, 53), (67, 93, 94), (93, 96, 97, 94), (96, 98, 97), (98, 100, 144, 111, 168, 99, 97), (98, 255, 118, 175, 100), (256, 42, 43, 255), (97, 99, 149, 116, 173, 102, 94), (94, 102, 150, 117, 174, 95), (44, 157, 118), (254, 145, 99, 168), (38, 34, 28, 298), (252, 155, 104, 176), (34, 341, 32, 28), (242, 241, 41), (250, 158, 95, 174), (249, 159, 487, 53, 167), (31, 335, 45), (301, 335, 31), (301, 136, 335), (30, 29, 37), (31, 29, 30), (31, 45, 29), (297, 304, 128), (29, 304, 297), (240, 193, 110, 143), (239, 194, 134, 195), (238, 184, 127, 196), (237, 197, 117, 150), (236, 198, 135, 199), (235, 183, 126, 200), (242, 233, 241), (121, 227, 233, 242), (178, 243, 227, 121), (29, 45, 304), (37, 29, 297), (258, 31, 30), (231, 208, 119, 151), (230, 209, 137, 210), (229, 180, 123, 211), (258, 301, 31), (28, 32, 107, 311), (27, 33, 341, 34), (225, 216, 111, 144), (224, 217, 139, 218), (223, 169, 112, 219), (118, 220, 175), (118, 221, 220), (125, 182, 222), (222, 170, 113), (222, 182, 170), (182, 103, 170), (220, 222, 113), (220, 221, 222), (221, 125, 222), (175, 146, 100), (175, 220, 146), (220, 113, 146), (217, 223, 219, 139), (124, 181, 223, 217), (181, 101, 169, 223), (170, 224, 218, 113), (103, 156, 224, 170), (156, 124, 217, 224), (146, 225, 144, 100), (113, 218, 225, 146), (218, 139, 216, 225), (26, 337, 108, 35), (25, 259, 39, 299), (24, 260, 342, 261), (23, 331, 257, 262), (22, 263, 348, 296), (21, 264, 343, 267), (20, 333, 36, 277), (19, 278, 347, 295), (18, 279, 344, 280), (209, 229, 211, 137), (112, 169, 229, 209), (169, 101, 180, 229), (149, 230, 210, 116), (99, 145, 230, 149), (145, 112, 209, 230), (173, 231, 151, 102), (116, 210, 231, 173), (210, 137, 208, 231), (17, 338, 114, 281), (16, 313, 41, 488, 318), (15, 302, 148, 321), (13, 300, 122, 328), (12, 312, 138, 336), (203, 258, 322), (152, 148, 302, 36, 333, 132), (141, 152, 132, 303, 40, 334, 138), (8, 10, 129, 161), (384, 371, 207, 364), (245, 232, 243), (245, 246, 234, 232), (246, 202, 251, 234), (178, 245, 243), (247, 246, 245, 6), (0, 202, 246, 247), (202, 253, 251), (202, 0, 205, 253), (198, 235, 200, 135), (131, 187, 235, 198), (187, 105, 183, 235), (176, 236, 199, 119), (104, 163, 236, 176), (163, 131, 198, 236), (151, 237, 150, 102), (119, 199, 237, 151), (199, 135, 197, 237), (194, 238, 196, 134), (130, 186, 238, 194), (186, 106, 184, 238), (183, 239, 195, 126), (105, 162, 239, 183), (162, 130, 194, 239), (158, 240, 143, 95), (126, 195, 240, 158), (195, 134, 193, 240), (140, 136, 301, 258, 10), (140, 141, 138, 312, 108, 337, 136), (147, 141, 140), (154, 152, 141, 147), (9, 152, 154), (9, 41, 313, 114, 338, 148, 152), (212, 189, 365, 354, 373, 207), (172, 165, 160), (177, 172, 160, 164), (179, 185, 547, 548, 549, 171), (536, 179, 171, 535), (537, 536, 172, 177), (248, 508, 190), (191, 206, 185, 179), (248, 191, 179, 188), (215, 248, 190, 372, 5, 363, 189), (215, 204, 191, 248), (204, 226, 206, 191), (214, 192, 204, 215), (253, 205, 192, 214), (214, 215, 189, 212), (193, 249, 167, 110), (134, 196, 249, 193), (196, 127, 159, 249), (197, 250, 174, 117), (135, 200, 250, 197), (200, 126, 158, 250), (3, 178, 121, 4), (1, 178, 3), (6, 245, 178, 1), (253, 214, 212), (251, 253, 212, 207, 371), (205, 0, 213, 192), (208, 252, 176, 119), (137, 211, 252, 208), (211, 123, 155, 252), (192, 213, 226, 204), (242, 41, 9, 4), (121, 242, 4), (216, 254, 168, 111), (139, 219, 254, 216), (219, 112, 145, 254), (118, 157, 221), (157, 125, 221), (96, 256, 255, 98), (255, 43, 44, 118), (304, 45, 33, 27), (438, 437, 50, 48), (410, 9, 154, 436), (380, 363, 5, 377), (298, 28, 311, 133), (440, 439, 67, 51), (437, 440, 51, 50), (441, 438, 48, 60), (467, 441, 60, 57), (442, 467, 57, 46), (470, 442, 46, 72), (471, 470, 72, 69), (381, 376, 354, 365), (352, 273, 80, 309), (323, 314, 74, 291), (350, 284, 61, 310), (288, 287, 368, 369), (332, 288, 369, 370), (286, 66, 61, 268), (305, 306, 232, 234), (360, 305, 234, 251), (349, 317, 270, 290), (382, 364, 207, 373), (383, 372, 190, 366), (10, 258, 203, 129), (340, 292, 272, 275), (339, 327, 269, 289), (147, 140, 10, 8), (322, 30, 37), (258, 30, 322), (32, 12, 336, 107), (341, 35, 12, 32), (35, 108, 312, 12), (259, 13, 328, 39), (342, 262, 13, 259), (262, 257, 300, 13), (263, 15, 321, 348), (343, 277, 15, 263), (277, 36, 302, 15), (278, 16, 318, 347), (344, 281, 16, 278), (281, 114, 313, 16), (279, 17, 281, 344), (348, 321, 17, 279), (321, 148, 338, 17), (316, 18, 280, 346), (120, 296, 18, 316), (296, 348, 279, 18), (285, 19, 295, 115), (346, 280, 19, 285), (274, 339, 289, 81), (450, 391, 385, 456), (449, 392, 391, 450), (448, 393, 392, 449), (447, 394, 393, 448), (274, 81, 292, 340), (280, 344, 278, 19), (264, 20, 277, 343), (257, 331, 20, 264), (331, 132, 333, 20), (315, 21, 267, 345), (122, 300, 21, 315), (300, 257, 264, 21), (282, 22, 296, 120), (345, 267, 22, 282), (267, 343, 263, 22), (260, 23, 262, 342), (40, 303, 23, 260), (303, 132, 331, 23), (336, 24, 261, 107), (138, 334, 24, 336), (334, 40, 260, 24), (311, 25, 299, 133), (107, 261, 25, 311), (261, 342, 259, 25), (33, 26, 35, 341), (45, 335, 26, 33), (335, 136, 337, 26), (325, 27, 34, 38), (128, 304, 27, 325), (283, 349, 290, 82), (265, 319, 349, 283), (319, 567, 317, 349), (317, 350, 310, 270), (567, 320, 350, 317), (320, 266, 284, 350), (446, 395, 394, 447), (445, 396, 395, 446), (275, 272, 314, 323), (327, 352, 309, 269), (404, 434, 396, 397), (443, 399, 398, 444), (444, 398, 397, 469), (379, 355, 273, 352), (358, 379, 352, 327), (378, 358, 327, 339), (356, 378, 339, 274), (375, 356, 274, 340), (357, 375, 340, 275), (374, 357, 275, 323), (2, 374, 323, 291), (332, 370, 2, 291), (414, 285, 115, 413), (415, 346, 285, 414), (416, 316, 346, 415), (417, 120, 316, 416), (418, 282, 120, 417), (419, 345, 282, 418), (420, 315, 345, 419), (468, 459, 163, 104), (405, 421, 328, 122), (423, 128, 325, 422), (422, 325, 38, 424), (424, 38, 298, 425), (425, 298, 133, 426), (427, 426, 133, 299), (428, 427, 299, 39), (421, 428, 39, 328), (429, 297, 128, 423), (430, 37, 297, 429), (431, 322, 37, 430), (432, 203, 322, 431), (433, 129, 203, 432), (434, 161, 129, 433), (469, 445, 42, 256), (436, 154, 147, 435), (435, 147, 8, 404), (384, 360, 251, 371), (287, 286, 362, 368), (306, 362, 361, 307), (232, 306, 307, 243), (370, 369, 360, 384), (369, 368, 305, 360), (368, 362, 306, 305), (64, 66, 286, 287), (362, 286, 268, 361), (308, 55, 288, 332), (55, 64, 287, 288), (458, 451, 390, 14), (451, 452, 389, 390), (452, 453, 388, 389), (454, 387, 388, 453), (455, 386, 387, 454), (457, 11, 386, 455), (456, 385, 11, 457), (468, 458, 14, 142), (405, 420, 153, 142), (459, 153, 166, 460), (460, 166, 201, 461), (461, 201, 228, 462), (462, 228, 244, 463), (463, 244, 271, 464), (464, 271, 276, 465), (465, 276, 293, 466), (402, 403, 400, 401), (403, 407, 324, 400), (407, 406, 294, 324), (406, 408, 326, 294), (408, 411, 351, 326), (412, 409, 329, 353), (409, 410, 330, 329), (439, 330, 399, 443), (411, 412, 353, 351), (1, 3, 412, 411), (4, 9, 410, 409), (3, 4, 409, 412), (6, 1, 411, 408), (247, 6, 408, 406), (0, 247, 406, 407), (213, 0, 407, 403), (226, 213, 403, 402), (122, 315, 420, 405), (398, 435, 404, 397), (399, 436, 435, 398), (396, 434, 433, 395), (395, 433, 432, 394), (394, 432, 431, 393), (393, 431, 430, 392), (392, 430, 429, 391), (391, 429, 423, 385), (14, 390, 428, 421), (390, 389, 427, 428), (389, 388, 426, 427), (387, 425, 426, 388), (386, 424, 425, 387), (11, 422, 424, 386), (385, 423, 422, 11), (142, 14, 421, 405), (153, 420, 419, 166), (166, 419, 418, 201), (201, 418, 417, 228), (228, 417, 416, 244), (244, 416, 415, 271), (271, 415, 414, 276), (276, 414, 413, 293), (8, 161, 434, 404), (330, 410, 436, 399), (67, 439, 443, 93), (186, 465, 466, 106), (130, 464, 465, 186), (162, 463, 464, 130), (105, 462, 463, 162), (187, 461, 462, 105), (131, 460, 461, 187), (163, 459, 460, 131), (104, 155, 458, 468), (103, 456, 457, 156), (156, 457, 455, 124), (124, 455, 454, 181), (181, 454, 453, 101), (180, 101, 453, 452), (123, 180, 452, 451), (155, 123, 451, 458), (397, 396, 445, 469), (142, 153, 459, 468), (96, 444, 469, 256), (93, 443, 444, 96), (42, 445, 446, 43), (43, 446, 447, 44), (44, 447, 448, 157), (157, 448, 449, 125), (125, 449, 450, 182), (182, 450, 456, 103), (401, 400, 470, 471), (400, 324, 442, 470), (324, 294, 467, 442), (294, 326, 441, 467), (326, 351, 438, 441), (353, 329, 440, 437), (329, 330, 439, 440), (351, 353, 437, 438), (61, 284, 268), (243, 307, 359), (7, 359, 307, 361), (268, 284, 266, 361), (361, 266, 571), (63, 492, 477, 65), (489, 41, 241, 490), (472, 479, 480, 476), (476, 480, 478, 84), (65, 477, 481, 474), (474, 481, 479, 472), (477, 564, 481), (479, 483, 484, 480), (480, 484, 482, 478), (481, 564, 483, 479), (491, 485, 486, 492), (485, 489, 490, 486), (486, 490, 475, 473), (127, 184, 106, 466, 293, 413, 115, 295, 347, 318, 41, 489, 485, 491, 53, 159), (53, 491, 492, 63), (490, 241, 233, 475), (492, 486, 473, 477), (206, 226, 402, 500), (497, 185, 206, 500), (553, 547, 185, 497), (539, 535, 171, 498), (502, 494, 493, 501), (538, 539, 498, 495), (550, 553, 497, 494), (494, 497, 500, 493), (86, 502, 501, 75), (544, 556, 502, 86), (541, 540, 503, 90), (401, 493, 500, 402), (471, 501, 493, 401), (75, 501, 471, 69), (164, 160, 505, 506), (160, 165, 507, 505), (508, 248, 188, 638), (510, 56, 80), (515, 510, 80, 273), (515, 527, 85, 510), (543, 537, 177, 528), (529, 531, 91, 88), (91, 509, 512, 92), (92, 512, 513, 511), (521, 524, 513, 512), (518, 521, 512, 509), (530, 164, 506, 516), (91, 531, 518, 509), (506, 505, 519, 516), (516, 519, 520, 517), (517, 520, 521, 518), (505, 507, 522, 519), (519, 522, 523, 520), (177, 164, 530, 528), (533, 542, 529, 88), (508, 638, 525, 532), (514, 526, 527, 515), (508, 532, 366, 190), (532, 514, 355, 366), (514, 515, 273, 355), (499, 522, 507, 165), (496, 523, 522, 499), (524, 504, 511, 513), (526, 514, 532, 525), (85, 527, 542, 533), (525, 188, 537, 543), (511, 504, 540, 541), (496, 499, 539, 538), (499, 165, 535, 539), (188, 179, 536, 537), (172, 536, 535, 165), (89, 511, 541, 534), (85, 533, 534, 87), (90, 503, 558, 546), (546, 558, 557, 545), (545, 557, 556, 544), (495, 498, 555, 552), (552, 555, 554, 551), (551, 554, 553, 550), (498, 171, 549, 555), (555, 549, 548, 554), (554, 548, 547, 553), (482, 484, 562, 559), (484, 483, 563, 562), (483, 564, 565, 563), (564, 477, 473, 565), (561, 566, 319, 265), (566, 568, 567, 319), (568, 569, 320, 567), (569, 570, 266, 320), (571, 572, 361), (572, 7, 361), (266, 570, 571), (560, 575, 566, 561), (575, 578, 568, 566), (578, 581, 569, 568), (581, 584, 570, 569), (565, 473, 582, 579), (579, 582, 583, 580), (580, 583, 584, 581), (563, 565, 579, 576), (576, 579, 580, 577), (577, 580, 581, 578), (562, 563, 576, 573), (573, 576, 577, 574), (574, 577, 578, 575), (559, 562, 573, 560), (560, 573, 574), (560, 574, 575), (476, 84, 83, 585), (585, 83, 82, 290), (472, 476, 585, 586), (586, 585, 290, 270), (474, 472, 586, 587), (587, 586, 270, 310), (227, 243, 595, 637), (233, 227, 637, 602), (600, 595, 243, 359), (599, 594, 592, 596), (593, 588, 594, 599), (591, 593, 599, 597), (597, 599, 596, 619), (596, 592, 595, 600), (619, 596, 600, 598), (598, 600, 359, 7), (601, 603, 606, 605), (603, 590, 604, 606), (233, 602, 607, 475), (602, 601, 605, 607), (475, 607, 616), (605, 606, 610, 609), (606, 604, 608, 610), (607, 605, 609, 616), (608, 611, 614, 610), (610, 614, 615, 609), (609, 615, 617, 616), (616, 617, 475), (613, 591, 597, 618), (618, 597, 619, 620), (620, 619, 598, 621), (621, 598, 7, 622), (7, 572, 622), (612, 613, 618, 625), (625, 618, 620, 628), (628, 620, 621, 631), (631, 621, 622, 634), (617, 629, 632, 475), (629, 630, 633, 632), (630, 631, 634, 633), (615, 626, 629, 617), (626, 627, 630, 629), (627, 628, 631, 630), (614, 623, 626, 615), (623, 624, 627, 626), (624, 625, 628, 627), (611, 612, 623, 614), (612, 624, 623), (612, 625, 624), (603, 635, 589, 590), (635, 594, 588, 589), (601, 636, 635, 603), (636, 592, 594, 635), (602, 637, 636, 601), (637, 595, 592, 636), (570, 584, 634, 622), (571, 570, 622, 572), (584, 583, 633, 634), (582, 473, 475, 632), (583, 582, 632, 633), (525, 638, 188), (502, 556, 550, 494), (551, 550, 556, 557), (552, 551, 557, 558), (495, 552, 558, 503), (538, 495, 503, 540), (496, 538, 540, 504), (523, 496, 504, 524), (521, 520, 523, 524), (639, 644, 645, 531), (517, 641, 640, 516), (642, 648, 647, 641), (644, 650, 651, 645), (518, 642, 641, 517), (516, 640, 643, 530), (531, 645, 642, 518), (530, 643, 644, 639), (649, 655, 656, 650), (651, 657, 654, 648), (640, 646, 649, 643), (645, 651, 648, 642), (643, 649, 650, 644), (641, 647, 646, 640), (657, 656, 653, 654), (656, 655, 652, 653), (647, 653, 652, 646), (650, 656, 657, 651), (648, 654, 653, 647), (646, 652, 655, 649), (720, 658, 702, 718), (721, 718, 702, 661), (663, 730, 732, 671), (719, 731, 728, 659), (724, 721, 661, 660), (719, 659, 658, 720), (84, 667, 665, 83), (265, 283, 666, 670), (482, 669, 668, 478), (478, 668, 667, 84), (283, 82, 664, 666), (83, 665, 664, 82), (726, 725, 716, 672), (727, 726, 672, 671), (724, 660, 716, 725), (723, 734, 733, 722), (559, 675, 669, 482), (265, 670, 673, 561), (559, 560, 674, 675), (560, 561, 673, 674), (660, 661, 677, 676), (676, 677, 679, 678), (680, 682, 683, 681), (682, 684, 685, 683), (685, 684, 688, 689), (687, 689, 688, 686), (684, 678, 686, 688), (678, 679, 687, 686), (679, 685, 689, 687), (676, 678, 684, 682), (660, 676, 682, 680), (677, 661, 681, 683), (679, 677, 683, 685), (661, 702, 691, 690), (690, 691, 693, 692), (681, 694, 695, 703), (694, 696, 697, 695), (697, 696, 700, 701), (699, 701, 700, 698), (696, 692, 698, 700), (692, 693, 699, 698), (693, 697, 701, 699), (690, 692, 696, 694), (661, 690, 694, 681), (693, 691, 695, 697), (691, 702, 703, 695), (660, 704, 705, 716), (704, 706, 707, 705), (680, 717, 709, 708), (708, 709, 711, 710), (711, 715, 714, 710), (713, 712, 714, 715), (710, 714, 712, 706), (706, 712, 713, 707), (707, 713, 715, 711), (704, 708, 710, 706), (660, 680, 708, 704), (707, 711, 709, 705), (705, 709, 717, 716), (675, 727, 723, 669), (670, 724, 725, 673), (675, 674, 726, 727), (674, 673, 725, 726), (667, 719, 720, 665), (670, 666, 721, 724), (669, 723, 722, 668), (668, 722, 719, 667), (666, 664, 718, 721), (665, 720, 718, 664), (663, 671, 717, 680), (662, 663, 680, 681), (662, 681, 703, 659), (702, 658, 659, 703), (671, 672, 716, 717), (731, 739, 736, 728), (732, 740, 743, 735), (734, 742, 741, 733), (727, 735, 734, 723), (662, 729, 730, 663), (722, 733, 731, 719), (671, 732, 735, 727), (659, 728, 729, 662), (742, 750, 749, 741), (737, 745, 746, 738), (738, 746, 748, 740), (728, 736, 737, 729), (733, 741, 739, 731), (735, 743, 742, 734), (730, 738, 740, 732), (729, 737, 738, 730), (749, 745, 744, 747), (750, 746, 745, 749), (751, 748, 746, 750), (740, 748, 751, 743), (739, 747, 744, 736), (736, 744, 745, 737), (741, 749, 747, 739), (743, 751, 750, 742), (814, 812, 797, 752), (815, 755, 797, 812), (757, 765, 826, 824), (813, 753, 822, 825), (818, 754, 755, 815), (813, 814, 752, 753), (590, 589, 759, 761), (591, 764, 760, 593), (608, 604, 762, 763), (604, 590, 761, 762), (593, 760, 758, 588), (589, 588, 758, 759), (820, 766, 767, 819), (821, 765, 766, 820), (818, 819, 767, 754), (817, 816, 827, 828), (611, 608, 763, 770), (591, 613, 768, 764), (611, 770, 769, 612), (612, 769, 768, 613), (754, 771, 772, 755), (771, 773, 774, 772), (775, 776, 778, 777), (777, 778, 780, 779), (780, 784, 783, 779), (782, 781, 783, 784), (779, 783, 781, 773), (773, 781, 782, 774), (774, 782, 784, 780), (771, 777, 779, 773), (754, 775, 777, 771), (772, 778, 776, 755), (774, 780, 778, 772), (755, 785, 786, 797), (785, 787, 788, 786), (776, 798, 790, 789), (789, 790, 792, 791), (792, 796, 795, 791), (794, 793, 795, 796), (791, 795, 793, 787), (787, 793, 794, 788), (788, 794, 796, 792), (785, 789, 791, 787), (755, 776, 789, 785), (788, 792, 790, 786), (786, 790, 798, 797), (754, 767, 800, 799), (799, 800, 802, 801), (775, 803, 804, 811), (803, 805, 806, 804), (806, 805, 809, 810), (808, 810, 809, 807), (805, 801, 807, 809), (801, 802, 808, 807), (802, 806, 810, 808), (799, 801, 805, 803), (754, 799, 803, 775), (802, 800, 804, 806), (800, 767, 811, 804), (770, 763, 817, 821), (764, 768, 819, 818), (770, 821, 820, 769), (769, 820, 819, 768), (761, 759, 814, 813), (764, 818, 815, 760), (763, 762, 816, 817), (762, 761, 813, 816), (760, 815, 812, 758), (759, 758, 812, 814), (757, 775, 811, 765), (756, 776, 775, 757), (756, 753, 798, 776), (797, 798, 753, 752), (765, 811, 767, 766), (825, 822, 830, 833), (826, 829, 837, 834), (828, 827, 835, 836), (821, 817, 828, 829), (756, 757, 824, 823), (816, 813, 825, 827), (765, 821, 829, 826), (753, 756, 823, 822), (836, 835, 843, 844), (831, 832, 840, 839), (832, 834, 842, 840), (822, 823, 831, 830), (827, 825, 833, 835), (829, 828, 836, 837), (824, 826, 834, 832), (823, 824, 832, 831), (843, 841, 838, 839), (844, 843, 839, 840), (845, 844, 840, 842), (834, 837, 845, 842), (833, 830, 838, 841), (830, 831, 839, 838), (835, 833, 841, 843), (837, 836, 844, 845), (893, 887, 871, 888), (920, 875, 876, 918), (855, 853, 879, 864, 866), (855, 870, 867, 894, 851), (856, 529, 859, 858), (528, 530, 860, 857), (884, 885, 858, 859), (885, 883, 857, 858), (857, 860, 861, 858), (858, 861, 862, 859), (543, 528, 857, 883), (530, 639, 861, 860), (531, 529, 859, 862), (639, 531, 862, 861), (528, 856, 858, 857), (542, 527, 515, 884), (863, 865, 866, 864), (879, 880, 863, 864), (852, 854, 865, 863, 880), (854, 865, 866, 855), (867, 870, 869, 868), (848, 895, 868, 869, 854), (894, 867, 868, 895), (854, 855, 870, 869), (887, 886, 872, 871), (892, 886, 874, 890), (888, 871, 872, 891), (890, 874, 873, 889), (909, 906, 876, 875), (921, 878, 877, 919), (927, 909, 875, 920), (924, 908, 878, 921), (865, 869, 870, 866), (869, 865, 854), (870, 855, 866), (853, 852, 880, 879), (891, 872, 886, 892), (873, 874, 886, 887), (529, 542, 884, 859), (525, 543, 883, 532), (514, 532, 883, 885), (515, 514, 885, 884), (889, 873, 887, 893), (851, 889, 893, 882), (847, 891, 892, 881), (848, 890, 889, 851), (850, 888, 891, 847), (881, 892, 890, 848), (882, 893, 888, 850), (851, 894, 895, 848), (895, 890, 889, 894), (890, 895, 848), (851, 894, 889), (902, 912, 899, 847), (903, 915, 897, 849), (847, 899, 898, 850), (849, 897, 896, 846), (850, 898, 917, 905), (905, 917, 916, 904), (904, 916, 915, 903), (846, 896, 914, 900), (900, 914, 913, 901), (901, 913, 912, 902), (918, 876, 906, 922), (922, 906, 907, 923), (923, 907, 908, 924), (919, 877, 911, 925), (925, 911, 910, 926), (926, 910, 909, 927), (877, 878, 908, 911), (911, 908, 907, 910), (910, 907, 906, 909), (916, 926, 927, 915), (917, 925, 926, 916), (898, 919, 925, 917), (913, 923, 924, 912), (914, 922, 923, 913), (896, 918, 922, 914), (912, 924, 921, 899), (915, 927, 920, 897), (899, 921, 919, 898), (897, 920, 918, 896)])
me_plane.polygons.foreach_set('material_index', [0, 0, 0, 0, 0, 0, 0, 0, 0, 0, 0, 0, 0, 0, 0, 0, 0, 0, 0, 0, 0, 0, 0, 0, 0, 0, 0, 0, 0, 0, 0, 0, 0, 0, 0, 0, 0, 0, 0, 0, 0, 0, 0, 0, 0, 0, 0, 0, 0, 0, 0, 0, 0, 0, 0, 0, 0, 0, 0, 0, 0, 0, 0, 0, 0, 0, 0, 0, 0, 0, 0, 0, 0, 0, 0, 0, 0, 0, 0, 0, 0, 0, 0, 0, 0, 0, 0, 0, 0, 0, 0, 0, 0, 0, 0, 0, 0, 0, 0, 0, 0, 0, 0, 0, 0, 0, 0, 0, 0, 0, 0, 0, 0, 0, 0, 0, 0, 0, 0, 0, 0, 0, 0, 0, 0, 0, 0, 0, 0, 0, 0, 0, 0, 0, 0, 0, 0, 0, 0, 0, 0, 0, 0, 0, 0, 0, 0, 0, 0, 0, 0, 0, 0, 0, 0, 0, 0, 0, 0, 0, 0, 0, 0, 0, 0, 0, 0, 0, 0, 0, 0, 0, 0, 0, 0, 0, 0, 0, 0, 0, 0, 0, 0, 0, 0, 0, 0, 0, 0, 0, 0, 0, 0, 0, 0, 0, 0, 0, 0, 0, 0, 0, 0, 0, 0, 0, 0, 0, 0, 0, 0, 0, 0, 0, 0, 0, 0, 0, 0, 0, 0, 0, 0, 0, 0, 0, 0, 0, 0, 0, 0, 0, 0, 0, 0, 0, 0, 0, 0, 0, 0, 0, 0, 0, 0, 0, 0, 0, 0, 0, 0, 0, 0, 0, 0, 0, 0, 0, 0, 0, 0, 0, 0, 0, 0, 0, 0, 0, 0, 0, 0, 0, 0, 0, 0, 0, 0, 0, 0, 0, 0, 0, 0, 0, 0, 0, 0, 0, 0, 0, 0, 0, 0, 0, 0, 0, 0, 0, 0, 0, 0, 0, 0, 0, 0, 0, 0, 0, 0, 0, 0, 0, 0, 0, 0, 0, 0, 0, 0, 0, 0, 0, 0, 0, 0, 0, 0, 0, 0, 0, 0, 0, 0, 0, 0, 0, 0, 0, 0, 0, 0, 0, 0, 0, 0, 0, 0, 0, 0, 0, 0, 0, 0, 0, 0, 0, 0, 0, 0, 0, 0, 0, 0, 0, 0, 0, 0, 0, 0, 0, 0, 0, 0, 0, 0, 0, 0, 0, 0, 0, 0, 0, 0, 0, 0, 0, 0, 0, 0, 0, 0, 0, 0, 0, 0, 0, 0, 0, 0, 0, 0, 0, 0, 0, 0, 0, 0, 0, 0, 0, 0, 0, 0, 0, 0, 0, 0, 0, 0, 0, 0, 0, 0, 0, 0, 0, 0, 0, 0, 0, 0, 0, 0, 0, 0, 0, 0, 0, 0, 0, 0, 0, 0, 0, 0, 0, 0, 0, 0, 0, 0, 0, 0, 0, 0, 0, 0, 0, 0, 0, 0, 0, 0, 0, 0, 0, 0, 0, 0, 0, 0, 0, 0, 0, 0, 0, 0, 0, 0, 0, 0, 0, 0, 0, 0, 0, 0, 0, 0, 0, 0, 0, 0, 0, 0, 0, 0, 0, 0, 0, 0, 0, 0, 0, 0, 0, 0, 0, 0, 0, 0, 0, 0, 0, 0, 0, 0, 0, 0, 0, 0, 0, 0, 0, 0, 0, 0, 0, 0, 0, 0, 0, 0, 0, 0, 0, 0, 0, 0, 0, 0, 0, 0, 0, 0, 0, 0, 0, 0, 0, 0, 0, 0, 0, 0, 0, 0, 0, 0, 0, 0, 0, 0, 0, 0, 0, 0, 0, 0, 0, 0, 0, 0, 0, 0, 0, 0, 0, 0, 0, 0, 0, 0, 0, 0, 0, 0, 0, 0, 0, 0, 0, 0, 0, 0, 0, 0, 0, 0, 0, 0, 0, 0, 0, 0, 0, 0, 0, 0, 0, 0, 0, 0, 0, 0, 0, 0, 0, 0, 0, 0, 0, 0, 0, 0, 0, 0, 0, 0, 0, 1, 1, 1, 1, 1, 1, 1, 1, 1, 1, 1, 1, 1, 1, 1, 1, 1, 1, 1, 1, 1, 1, 1, 1, 1, 1, 1, 1, 1, 1, 1, 1, 1, 1, 1, 1, 1, 1, 1, 1, 1, 1, 1, 1, 1, 1, 1, 1, 1, 1, 1, 1, 1, 1, 1, 1, 1, 1, 1, 1, 1, 1, 1, 1, 1, 1, 1, 1, 1, 1, 1, 1, 1, 1, 1, 1, 1, 1, 1, 1, 1, 1, 1, 1, 1, 1, 1, 1, 1, 1, 1, 1, 1, 1, 1, 1, 1, 1, 1, 1, 1, 1, 1, 1, 1, 1, 1, 1, 1, 1, 1, 1, 1, 1, 1, 1, 1, 1, 1, 1, 1, 1, 1, 1, 1, 1, 1, 1, 1, 1, 1, 1, 1, 1, 1, 1, 1, 1, 1, 1, 1, 1, 1, 1, 1, 1, 1, 1, 1, 1, 1, 1, 1, 1, 1, 1, 1, 1, 1, 1, 1, 1, 1, 1, 1, 1, 1, 1, 1, 1, 1, 1, 1, 1, 1, 1, 1, 1, 1, 1, 1, 1, 1, 1, 1, 1, 1, 1, 1, 1, 1, 1, 1, 1, 1, 1, 1, 1, 1, 1, 1, 1, 1, 1, 1, 1, 1, 1, 1, 1, 1, 1, 1, 1, 1, 1, 2, 2, 2, 2, 2, 2, 2, 2, 2, 2, 2, 2, 2, 2, 2, 2, 2, 2, 2, 2, 2, 2, 2, 2, 2, 2, 2, 2, 2, 2, 2, 2, 2, 2, 2, 2, 2, 2, 2, 2, 2, 2, 2, 2, 2, 2, 2, 2, 2, 2, 2, 2, 2, 2, 2, 2, 2, 2, 2, 2, 2, 2, 2, 2, 2, 2, 2, 2, 2, 2, 2, 2, 2, 2, 2, 2, 2, 2, 2, 2, 2, 2])
me_plane.materials.append(mat_material_001)
me_plane.materials.append(mat_beak_and_legs)
me_plane.materials.append(mat_red_001)
me_plane.use_remesh_preserve_volume = False
me_plane.use_remesh_preserve_attributes = False
me_plane.use_mirror_vertex_groups = False
me_plane.update()

# ---- objects
ob_chicken = bpy.data.objects.new('Chicken', me_plane)

# ---- transforms, parenting, visibility, modifiers, constraints
ob_chicken.location = (0.4729, -0.09429, -0.3696)
ob_chicken.rotation_euler = (-0.0, 1.571, 0.0)
ob_chicken.scale = (0.2622, 0.2622, 0.2622)
ob_chicken.lineart.crease_threshold = 0.0

# ---- collection membership
col_collection_1.objects.link(ob_chicken)

# ---- scene / render settings (as saved in the file)
scene.frame_start = 1; scene.frame_end = 250; scene.frame_set(1)
scene.render.engine = 'BLENDER_EEVEE_NEXT'
scene.render.resolution_percentage = 50
scene.render.dither_intensity = 0.0
scene.cycles.use_denoising = False
scene.cycles.samples = 128
scene.cycles.sampling_pattern = 'TABULATED_SOBOL'
scene.cycles.use_adaptive_sampling = False
scene.cycles.use_light_tree = False
scene.cycles.blur_glossy = 0.0
scene.cycles.sample_clamp_indirect = 0.0
scene.view_settings.view_transform = 'Standard'
bpy.context.view_layer.update()

# ---- added for rendering (the .blend has no active camera and no usable light): camera, sun
cam_auto = bpy.data.cameras.new('AutoCamera')
cam_auto.lens = 50.0
cam_auto.sensor_width = 36.0
cam_auto.clip_end = 1000.0
ob_auto_camera = bpy.data.objects.new('AutoCamera', cam_auto)
scene.collection.objects.link(ob_auto_camera)
ob_auto_camera.location = (8.87633, -10.7709, 6.65414)
ob_auto_camera.rotation_euler = (1.09748, -7.21219e-08, 0.694738)
scene.camera = ob_auto_camera
light_auto_sun = bpy.data.lights.new('AutoSun', 'SUN')
light_auto_sun.energy = 3.0
light_auto_sun.angle = 0.0523599
ob_auto_sun = bpy.data.objects.new('AutoSun', light_auto_sun)
scene.collection.objects.link(ob_auto_sun)
ob_auto_sun.rotation_euler = (0.872665, 0.174533, 0.523599)
bpy.context.view_layer.update()

